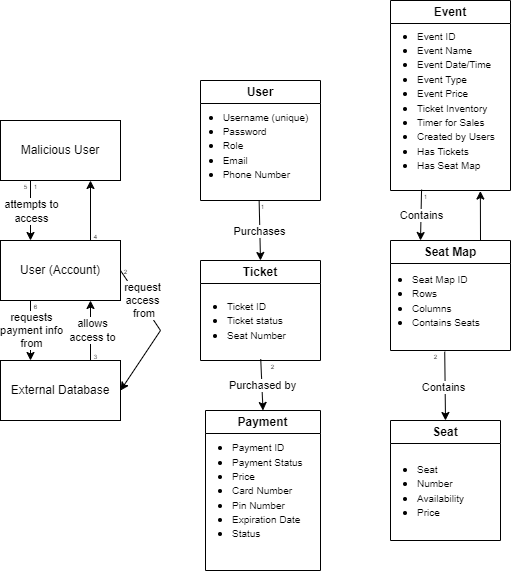

The diagram above was exported from draw.io. Its source (the exported page's mxGraphModel, read from the mxfile embedded in the PNG):
<mxGraphModel dx="641" dy="829" grid="1" gridSize="10" guides="1" tooltips="1" connect="1" arrows="1" fold="1" page="1" pageScale="1" pageWidth="850" pageHeight="1100" math="0" shadow="0">
  <root>
    <mxCell id="0" />
    <mxCell id="1" parent="0" />
    <mxCell id="r_t2lqyWFZ0hFrmNDquI-16" value="Ticket" style="swimlane;whiteSpace=wrap;html=1;" parent="1" vertex="1">
      <mxGeometry x="400" y="330" width="120" height="100" as="geometry">
        <mxRectangle x="380" y="330" width="70" height="30" as="alternateBounds" />
      </mxGeometry>
    </mxCell>
    <mxCell id="r_t2lqyWFZ0hFrmNDquI-82" value="&lt;ul&gt;&lt;li&gt;&lt;span style=&quot;font-size: 10px;&quot;&gt;Ticket ID&lt;/span&gt;&lt;/li&gt;&lt;li&gt;&lt;span style=&quot;font-size: 10px;&quot;&gt;Ticket status&lt;/span&gt;&lt;/li&gt;&lt;li&gt;&lt;span style=&quot;font-size: 10px;&quot;&gt;Seat Number&lt;/span&gt;&lt;/li&gt;&lt;/ul&gt;" style="text;html=1;align=left;verticalAlign=middle;resizable=0;points=[];autosize=1;strokeColor=none;fillColor=none;" parent="r_t2lqyWFZ0hFrmNDquI-16" vertex="1">
      <mxGeometry x="-15" y="20" width="120" height="80" as="geometry" />
    </mxCell>
    <mxCell id="r_t2lqyWFZ0hFrmNDquI-17" value="Payment" style="swimlane;whiteSpace=wrap;html=1;" parent="1" vertex="1">
      <mxGeometry x="405" y="480" width="115" height="160" as="geometry" />
    </mxCell>
    <mxCell id="r_t2lqyWFZ0hFrmNDquI-83" value="&lt;ul&gt;&lt;li&gt;&lt;span style=&quot;font-size: 10px;&quot;&gt;Payment ID&lt;/span&gt;&lt;/li&gt;&lt;li&gt;&lt;span style=&quot;font-size: 10px;&quot;&gt;Payment Status&lt;/span&gt;&lt;/li&gt;&lt;li&gt;&lt;span style=&quot;font-size: 10px;&quot;&gt;Price&lt;/span&gt;&lt;/li&gt;&lt;li&gt;&lt;span style=&quot;font-size: 10px;&quot;&gt;Card Number&lt;/span&gt;&lt;/li&gt;&lt;li&gt;&lt;span style=&quot;font-size: 10px;&quot;&gt;Pin Number&lt;/span&gt;&lt;/li&gt;&lt;li&gt;&lt;span style=&quot;font-size: 10px;&quot;&gt;Expiration Date&amp;nbsp;&lt;/span&gt;&lt;/li&gt;&lt;li&gt;&lt;span style=&quot;font-size: 10px;&quot;&gt;Status&lt;/span&gt;&lt;/li&gt;&lt;/ul&gt;" style="text;html=1;align=left;verticalAlign=middle;resizable=0;points=[];autosize=1;strokeColor=none;fillColor=none;" parent="r_t2lqyWFZ0hFrmNDquI-17" vertex="1">
      <mxGeometry x="-15" y="10" width="130" height="140" as="geometry" />
    </mxCell>
    <mxCell id="r_t2lqyWFZ0hFrmNDquI-19" value="Seat Map" style="swimlane;whiteSpace=wrap;html=1;" parent="1" vertex="1">
      <mxGeometry x="590" y="310" width="120" height="110" as="geometry" />
    </mxCell>
    <mxCell id="r_t2lqyWFZ0hFrmNDquI-86" value="&lt;ul&gt;&lt;li&gt;&lt;span style=&quot;font-size: 10px;&quot;&gt;Seat Map ID&lt;/span&gt;&lt;/li&gt;&lt;li&gt;&lt;span style=&quot;font-size: 10px;&quot;&gt;Rows&amp;nbsp;&lt;/span&gt;&lt;/li&gt;&lt;li&gt;&lt;span style=&quot;font-size: 10px;&quot;&gt;Columns&lt;/span&gt;&lt;/li&gt;&lt;li&gt;&lt;span style=&quot;font-size: 10px;&quot;&gt;Contains Seats&lt;/span&gt;&lt;/li&gt;&lt;/ul&gt;" style="text;html=1;align=left;verticalAlign=middle;resizable=0;points=[];autosize=1;strokeColor=none;fillColor=none;" parent="r_t2lqyWFZ0hFrmNDquI-19" vertex="1">
      <mxGeometry x="-20" y="10" width="130" height="100" as="geometry" />
    </mxCell>
    <mxCell id="r_t2lqyWFZ0hFrmNDquI-20" value="Seat" style="swimlane;whiteSpace=wrap;html=1;" parent="1" vertex="1">
      <mxGeometry x="590" y="490" width="110" height="120" as="geometry" />
    </mxCell>
    <mxCell id="r_t2lqyWFZ0hFrmNDquI-87" value="&lt;ul&gt;&lt;li&gt;&lt;span style=&quot;font-size: 10px;&quot;&gt;Seat&lt;/span&gt;&lt;/li&gt;&lt;li&gt;&lt;span style=&quot;font-size: 10px;&quot;&gt;Number&lt;/span&gt;&lt;/li&gt;&lt;li&gt;&lt;span style=&quot;font-size: 10px;&quot;&gt;Availability&lt;/span&gt;&lt;/li&gt;&lt;li&gt;&lt;span style=&quot;font-size: 10px;&quot;&gt;Price&lt;/span&gt;&lt;/li&gt;&lt;/ul&gt;" style="text;html=1;align=left;verticalAlign=middle;resizable=0;points=[];autosize=1;strokeColor=none;fillColor=none;" parent="r_t2lqyWFZ0hFrmNDquI-20" vertex="1">
      <mxGeometry x="-15" y="20" width="110" height="100" as="geometry" />
    </mxCell>
    <mxCell id="r_t2lqyWFZ0hFrmNDquI-26" value="Malicious User" style="rounded=0;whiteSpace=wrap;html=1;" parent="1" vertex="1">
      <mxGeometry x="200" y="190" width="120" height="60" as="geometry" />
    </mxCell>
    <mxCell id="r_t2lqyWFZ0hFrmNDquI-27" value="User (Account)" style="rounded=0;whiteSpace=wrap;html=1;" parent="1" vertex="1">
      <mxGeometry x="200" y="310" width="120" height="60" as="geometry" />
    </mxCell>
    <mxCell id="r_t2lqyWFZ0hFrmNDquI-28" value="External Database" style="rounded=0;whiteSpace=wrap;html=1;" parent="1" vertex="1">
      <mxGeometry x="200" y="430" width="120" height="60" as="geometry" />
    </mxCell>
    <mxCell id="r_t2lqyWFZ0hFrmNDquI-43" value="" style="endArrow=classic;html=1;rounded=0;entryX=0.25;entryY=0;entryDx=0;entryDy=0;exitX=0.25;exitY=1;exitDx=0;exitDy=0;" parent="1" source="r_t2lqyWFZ0hFrmNDquI-26" target="r_t2lqyWFZ0hFrmNDquI-27" edge="1">
      <mxGeometry width="50" height="50" relative="1" as="geometry">
        <mxPoint x="230" y="250" as="sourcePoint" />
        <mxPoint x="270" y="360" as="targetPoint" />
      </mxGeometry>
    </mxCell>
    <mxCell id="r_t2lqyWFZ0hFrmNDquI-49" value="attempts to &lt;br&gt;access" style="edgeLabel;html=1;align=center;verticalAlign=middle;resizable=0;points=[];" parent="r_t2lqyWFZ0hFrmNDquI-43" connectable="0" vertex="1">
      <mxGeometry x="0.0114" relative="1" as="geometry">
        <mxPoint as="offset" />
      </mxGeometry>
    </mxCell>
    <mxCell id="r_t2lqyWFZ0hFrmNDquI-44" value="" style="endArrow=classic;html=1;rounded=0;entryX=0.25;entryY=0;entryDx=0;entryDy=0;exitX=0.25;exitY=1;exitDx=0;exitDy=0;" parent="1" source="r_t2lqyWFZ0hFrmNDquI-27" target="r_t2lqyWFZ0hFrmNDquI-28" edge="1">
      <mxGeometry width="50" height="50" relative="1" as="geometry">
        <mxPoint x="260" y="370" as="sourcePoint" />
        <mxPoint x="260" y="420" as="targetPoint" />
        <Array as="points" />
      </mxGeometry>
    </mxCell>
    <mxCell id="r_t2lqyWFZ0hFrmNDquI-52" value="requests &lt;br&gt;payment info&lt;br&gt;from" style="edgeLabel;html=1;align=center;verticalAlign=middle;resizable=0;points=[];" parent="r_t2lqyWFZ0hFrmNDquI-44" connectable="0" vertex="1">
      <mxGeometry x="-0.0258" relative="1" as="geometry">
        <mxPoint as="offset" />
      </mxGeometry>
    </mxCell>
    <mxCell id="r_t2lqyWFZ0hFrmNDquI-58" value="" style="endArrow=classic;html=1;rounded=0;exitX=0.75;exitY=0;exitDx=0;exitDy=0;entryX=0.75;entryY=1;entryDx=0;entryDy=0;" parent="1" source="r_t2lqyWFZ0hFrmNDquI-28" target="r_t2lqyWFZ0hFrmNDquI-27" edge="1">
      <mxGeometry width="50" height="50" relative="1" as="geometry">
        <mxPoint x="220" y="370" as="sourcePoint" />
        <mxPoint x="270" y="320" as="targetPoint" />
        <Array as="points" />
      </mxGeometry>
    </mxCell>
    <mxCell id="r_t2lqyWFZ0hFrmNDquI-61" value="allows &lt;br&gt;access to" style="edgeLabel;html=1;align=center;verticalAlign=middle;resizable=0;points=[];" parent="r_t2lqyWFZ0hFrmNDquI-58" connectable="0" vertex="1">
      <mxGeometry x="0.0075" y="-1" relative="1" as="geometry">
        <mxPoint as="offset" />
      </mxGeometry>
    </mxCell>
    <mxCell id="r_t2lqyWFZ0hFrmNDquI-59" value="" style="endArrow=classic;html=1;rounded=0;exitX=1;exitY=0.5;exitDx=0;exitDy=0;entryX=1;entryY=0.5;entryDx=0;entryDy=0;" parent="1" source="r_t2lqyWFZ0hFrmNDquI-27" target="r_t2lqyWFZ0hFrmNDquI-28" edge="1">
      <mxGeometry width="50" height="50" relative="1" as="geometry">
        <mxPoint x="220" y="370" as="sourcePoint" />
        <mxPoint x="270" y="320" as="targetPoint" />
        <Array as="points">
          <mxPoint x="360" y="400" />
        </Array>
      </mxGeometry>
    </mxCell>
    <mxCell id="r_t2lqyWFZ0hFrmNDquI-60" value="request &lt;br&gt;access&lt;br&gt;&amp;nbsp;from" style="edgeLabel;html=1;align=center;verticalAlign=middle;resizable=0;points=[];" parent="r_t2lqyWFZ0hFrmNDquI-59" connectable="0" vertex="1">
      <mxGeometry x="-0.5026" y="2" relative="1" as="geometry">
        <mxPoint as="offset" />
      </mxGeometry>
    </mxCell>
    <mxCell id="r_t2lqyWFZ0hFrmNDquI-65" value="" style="endArrow=classic;html=1;rounded=0;entryX=0.75;entryY=1;entryDx=0;entryDy=0;exitX=0.75;exitY=0;exitDx=0;exitDy=0;" parent="1" source="r_t2lqyWFZ0hFrmNDquI-27" target="r_t2lqyWFZ0hFrmNDquI-26" edge="1">
      <mxGeometry width="50" height="50" relative="1" as="geometry">
        <mxPoint x="270" y="370" as="sourcePoint" />
        <mxPoint x="320" y="320" as="targetPoint" />
      </mxGeometry>
    </mxCell>
    <mxCell id="r_t2lqyWFZ0hFrmNDquI-70" value="&lt;font style=&quot;font-size: 6px;&quot;&gt;1&lt;/font&gt;" style="text;html=1;align=center;verticalAlign=middle;resizable=0;points=[];autosize=1;strokeColor=none;fillColor=none;" parent="1" vertex="1">
      <mxGeometry x="220" y="240" width="30" height="30" as="geometry" />
    </mxCell>
    <mxCell id="r_t2lqyWFZ0hFrmNDquI-73" value="&lt;font style=&quot;font-size: 6px;&quot;&gt;2&lt;/font&gt;" style="text;html=1;align=center;verticalAlign=middle;resizable=0;points=[];autosize=1;strokeColor=none;fillColor=none;" parent="1" vertex="1">
      <mxGeometry x="310" y="325" width="30" height="30" as="geometry" />
    </mxCell>
    <mxCell id="r_t2lqyWFZ0hFrmNDquI-74" value="&lt;font style=&quot;font-size: 6px;&quot;&gt;3&lt;/font&gt;" style="text;html=1;align=center;verticalAlign=middle;resizable=0;points=[];autosize=1;strokeColor=none;fillColor=none;" parent="1" vertex="1">
      <mxGeometry x="280" y="410" width="30" height="30" as="geometry" />
    </mxCell>
    <mxCell id="r_t2lqyWFZ0hFrmNDquI-75" value="&lt;font style=&quot;font-size: 6px;&quot;&gt;4&lt;/font&gt;" style="text;html=1;align=center;verticalAlign=middle;resizable=0;points=[];autosize=1;strokeColor=none;fillColor=none;" parent="1" vertex="1">
      <mxGeometry x="280" y="290" width="30" height="30" as="geometry" />
    </mxCell>
    <mxCell id="r_t2lqyWFZ0hFrmNDquI-76" value="&lt;font style=&quot;font-size: 6px;&quot;&gt;5&lt;/font&gt;" style="text;html=1;align=center;verticalAlign=middle;resizable=0;points=[];autosize=1;strokeColor=none;fillColor=none;" parent="1" vertex="1">
      <mxGeometry x="210" y="240" width="30" height="30" as="geometry" />
    </mxCell>
    <mxCell id="r_t2lqyWFZ0hFrmNDquI-77" value="&lt;font style=&quot;font-size: 6px;&quot;&gt;6&lt;/font&gt;" style="text;html=1;align=center;verticalAlign=middle;resizable=0;points=[];autosize=1;strokeColor=none;fillColor=none;" parent="1" vertex="1">
      <mxGeometry x="220" y="360" width="30" height="30" as="geometry" />
    </mxCell>
    <mxCell id="r_t2lqyWFZ0hFrmNDquI-18" value="Event" style="swimlane;whiteSpace=wrap;html=1;" parent="1" vertex="1">
      <mxGeometry x="590" y="70" width="120" height="190" as="geometry" />
    </mxCell>
    <mxCell id="r_t2lqyWFZ0hFrmNDquI-85" value="&lt;ul&gt;&lt;li&gt;&lt;span style=&quot;font-size: 10px;&quot;&gt;Event ID&lt;/span&gt;&lt;/li&gt;&lt;li&gt;&lt;span style=&quot;font-size: 10px;&quot;&gt;Event Name&lt;/span&gt;&lt;/li&gt;&lt;li&gt;&lt;span style=&quot;font-size: 10px;&quot;&gt;Event Date/Time&lt;/span&gt;&lt;/li&gt;&lt;li&gt;&lt;span style=&quot;font-size: 10px;&quot;&gt;Event Type&lt;/span&gt;&lt;/li&gt;&lt;li&gt;&lt;span style=&quot;font-size: 10px;&quot;&gt;Event Price&lt;/span&gt;&lt;/li&gt;&lt;li&gt;&lt;span style=&quot;font-size: 10px;&quot;&gt;Ticket Inventory&lt;/span&gt;&lt;/li&gt;&lt;li&gt;&lt;span style=&quot;font-size: 10px;&quot;&gt;Timer for Sales&lt;/span&gt;&lt;/li&gt;&lt;li&gt;&lt;span style=&quot;font-size: 10px;&quot;&gt;Created by Users&lt;/span&gt;&lt;/li&gt;&lt;li&gt;&lt;span style=&quot;font-size: 10px;&quot;&gt;Has Tickets&lt;/span&gt;&lt;/li&gt;&lt;li&gt;&lt;span style=&quot;font-size: 10px;&quot;&gt;Has Seat Map&lt;/span&gt;&lt;/li&gt;&lt;/ul&gt;" style="text;html=1;align=left;verticalAlign=middle;resizable=0;points=[];autosize=1;strokeColor=none;fillColor=none;" parent="r_t2lqyWFZ0hFrmNDquI-18" vertex="1">
      <mxGeometry x="-15" y="10" width="140" height="180" as="geometry" />
    </mxCell>
    <mxCell id="r_t2lqyWFZ0hFrmNDquI-89" value="" style="endArrow=classic;html=1;rounded=0;exitX=0.591;exitY=1.006;exitDx=0;exitDy=0;exitPerimeter=0;entryX=0.5;entryY=0;entryDx=0;entryDy=0;" parent="1" source="r_t2lqyWFZ0hFrmNDquI-81" target="r_t2lqyWFZ0hFrmNDquI-16" edge="1">
      <mxGeometry width="50" height="50" relative="1" as="geometry">
        <mxPoint x="510" y="410" as="sourcePoint" />
        <mxPoint x="560" y="360" as="targetPoint" />
      </mxGeometry>
    </mxCell>
    <mxCell id="r_t2lqyWFZ0hFrmNDquI-95" value="Purchases" style="edgeLabel;html=1;align=center;verticalAlign=middle;resizable=0;points=[];" parent="r_t2lqyWFZ0hFrmNDquI-89" connectable="0" vertex="1">
      <mxGeometry x="0.0102" y="-1" relative="1" as="geometry">
        <mxPoint as="offset" />
      </mxGeometry>
    </mxCell>
    <mxCell id="r_t2lqyWFZ0hFrmNDquI-15" value="User" style="swimlane;whiteSpace=wrap;html=1;" parent="1" vertex="1">
      <mxGeometry x="400" y="150" width="120" height="120" as="geometry">
        <mxRectangle x="380" y="170" width="70" height="30" as="alternateBounds" />
      </mxGeometry>
    </mxCell>
    <mxCell id="r_t2lqyWFZ0hFrmNDquI-81" value="&lt;ul&gt;&lt;li&gt;&lt;font style=&quot;font-size: 10px;&quot;&gt;Username (unique)&lt;/font&gt;&lt;/li&gt;&lt;li style=&quot;text-align: left;&quot;&gt;&lt;span style=&quot;font-size: 10px;&quot;&gt;Password&lt;/span&gt;&lt;/li&gt;&lt;li style=&quot;text-align: left;&quot;&gt;&lt;span style=&quot;font-size: 10px;&quot;&gt;Role&lt;/span&gt;&lt;/li&gt;&lt;li style=&quot;text-align: left;&quot;&gt;&lt;span style=&quot;font-size: 10px;&quot;&gt;Email&lt;/span&gt;&lt;/li&gt;&lt;li style=&quot;text-align: left;&quot;&gt;&lt;span style=&quot;font-size: 10px;&quot;&gt;Phone Number&lt;/span&gt;&lt;/li&gt;&lt;/ul&gt;" style="text;html=1;align=center;verticalAlign=middle;resizable=0;points=[];autosize=1;strokeColor=none;fillColor=none;" parent="r_t2lqyWFZ0hFrmNDquI-15" vertex="1">
      <mxGeometry x="-30" y="10" width="150" height="110" as="geometry" />
    </mxCell>
    <mxCell id="r_t2lqyWFZ0hFrmNDquI-90" value="" style="endArrow=classic;html=1;rounded=0;exitX=0.627;exitY=0.984;exitDx=0;exitDy=0;exitPerimeter=0;entryX=0.5;entryY=0;entryDx=0;entryDy=0;" parent="1" source="r_t2lqyWFZ0hFrmNDquI-82" target="r_t2lqyWFZ0hFrmNDquI-17" edge="1">
      <mxGeometry width="50" height="50" relative="1" as="geometry">
        <mxPoint x="510" y="470" as="sourcePoint" />
        <mxPoint x="560" y="420" as="targetPoint" />
      </mxGeometry>
    </mxCell>
    <mxCell id="r_t2lqyWFZ0hFrmNDquI-96" value="Purchased by" style="edgeLabel;html=1;align=center;verticalAlign=middle;resizable=0;points=[];" parent="r_t2lqyWFZ0hFrmNDquI-90" connectable="0" vertex="1">
      <mxGeometry x="-0.0335" relative="1" as="geometry">
        <mxPoint as="offset" />
      </mxGeometry>
    </mxCell>
    <mxCell id="r_t2lqyWFZ0hFrmNDquI-91" value="" style="endArrow=classic;html=1;rounded=0;exitX=0.571;exitY=1.012;exitDx=0;exitDy=0;exitPerimeter=0;entryX=0.5;entryY=0;entryDx=0;entryDy=0;" parent="1" source="r_t2lqyWFZ0hFrmNDquI-86" target="r_t2lqyWFZ0hFrmNDquI-20" edge="1">
      <mxGeometry width="50" height="50" relative="1" as="geometry">
        <mxPoint x="620" y="460" as="sourcePoint" />
        <mxPoint x="560" y="420" as="targetPoint" />
      </mxGeometry>
    </mxCell>
    <mxCell id="r_t2lqyWFZ0hFrmNDquI-98" value="Contains" style="edgeLabel;html=1;align=center;verticalAlign=middle;resizable=0;points=[];" parent="r_t2lqyWFZ0hFrmNDquI-91" connectable="0" vertex="1">
      <mxGeometry x="-0.003" y="-2" relative="1" as="geometry">
        <mxPoint as="offset" />
      </mxGeometry>
    </mxCell>
    <mxCell id="r_t2lqyWFZ0hFrmNDquI-92" value="" style="endArrow=classic;html=1;rounded=0;entryX=0.25;entryY=0;entryDx=0;entryDy=0;exitX=0.329;exitY=0.995;exitDx=0;exitDy=0;exitPerimeter=0;" parent="1" source="r_t2lqyWFZ0hFrmNDquI-85" target="r_t2lqyWFZ0hFrmNDquI-19" edge="1">
      <mxGeometry width="50" height="50" relative="1" as="geometry">
        <mxPoint x="630" y="260" as="sourcePoint" />
        <mxPoint x="650" y="240" as="targetPoint" />
      </mxGeometry>
    </mxCell>
    <mxCell id="r_t2lqyWFZ0hFrmNDquI-97" value="Contains" style="edgeLabel;html=1;align=center;verticalAlign=middle;resizable=0;points=[];" parent="r_t2lqyWFZ0hFrmNDquI-92" connectable="0" vertex="1">
      <mxGeometry x="-0.0202" relative="1" as="geometry">
        <mxPoint as="offset" />
      </mxGeometry>
    </mxCell>
    <mxCell id="r_t2lqyWFZ0hFrmNDquI-94" value="" style="endArrow=classic;html=1;rounded=0;exitX=0.75;exitY=0;exitDx=0;exitDy=0;entryX=0.749;entryY=1.003;entryDx=0;entryDy=0;entryPerimeter=0;" parent="1" source="r_t2lqyWFZ0hFrmNDquI-19" target="r_t2lqyWFZ0hFrmNDquI-85" edge="1">
      <mxGeometry width="50" height="50" relative="1" as="geometry">
        <mxPoint x="600" y="290" as="sourcePoint" />
        <mxPoint x="650" y="240" as="targetPoint" />
      </mxGeometry>
    </mxCell>
    <mxCell id="r_t2lqyWFZ0hFrmNDquI-99" value="&lt;font style=&quot;font-size: 6px;&quot;&gt;1&lt;/font&gt;" style="text;html=1;align=center;verticalAlign=middle;resizable=0;points=[];autosize=1;strokeColor=none;fillColor=none;" parent="1" vertex="1">
      <mxGeometry x="447" y="259.68" width="30" height="30" as="geometry" />
    </mxCell>
    <mxCell id="r_t2lqyWFZ0hFrmNDquI-100" value="&lt;font style=&quot;font-size: 6px;&quot;&gt;2&lt;/font&gt;" style="text;html=1;align=center;verticalAlign=middle;resizable=0;points=[];autosize=1;strokeColor=none;fillColor=none;" parent="1" vertex="1">
      <mxGeometry x="457" y="420" width="30" height="30" as="geometry" />
    </mxCell>
    <mxCell id="r_t2lqyWFZ0hFrmNDquI-103" value="&lt;font style=&quot;font-size: 6px;&quot;&gt;1&lt;/font&gt;" style="text;html=1;align=center;verticalAlign=middle;resizable=0;points=[];autosize=1;strokeColor=none;fillColor=none;" parent="1" vertex="1">
      <mxGeometry x="610" y="250" width="30" height="30" as="geometry" />
    </mxCell>
    <mxCell id="r_t2lqyWFZ0hFrmNDquI-104" value="&lt;font style=&quot;font-size: 6px;&quot;&gt;2&lt;/font&gt;" style="text;html=1;align=center;verticalAlign=middle;resizable=0;points=[];autosize=1;strokeColor=none;fillColor=none;" parent="1" vertex="1">
      <mxGeometry x="620" y="410" width="30" height="30" as="geometry" />
    </mxCell>
  </root>
</mxGraphModel>